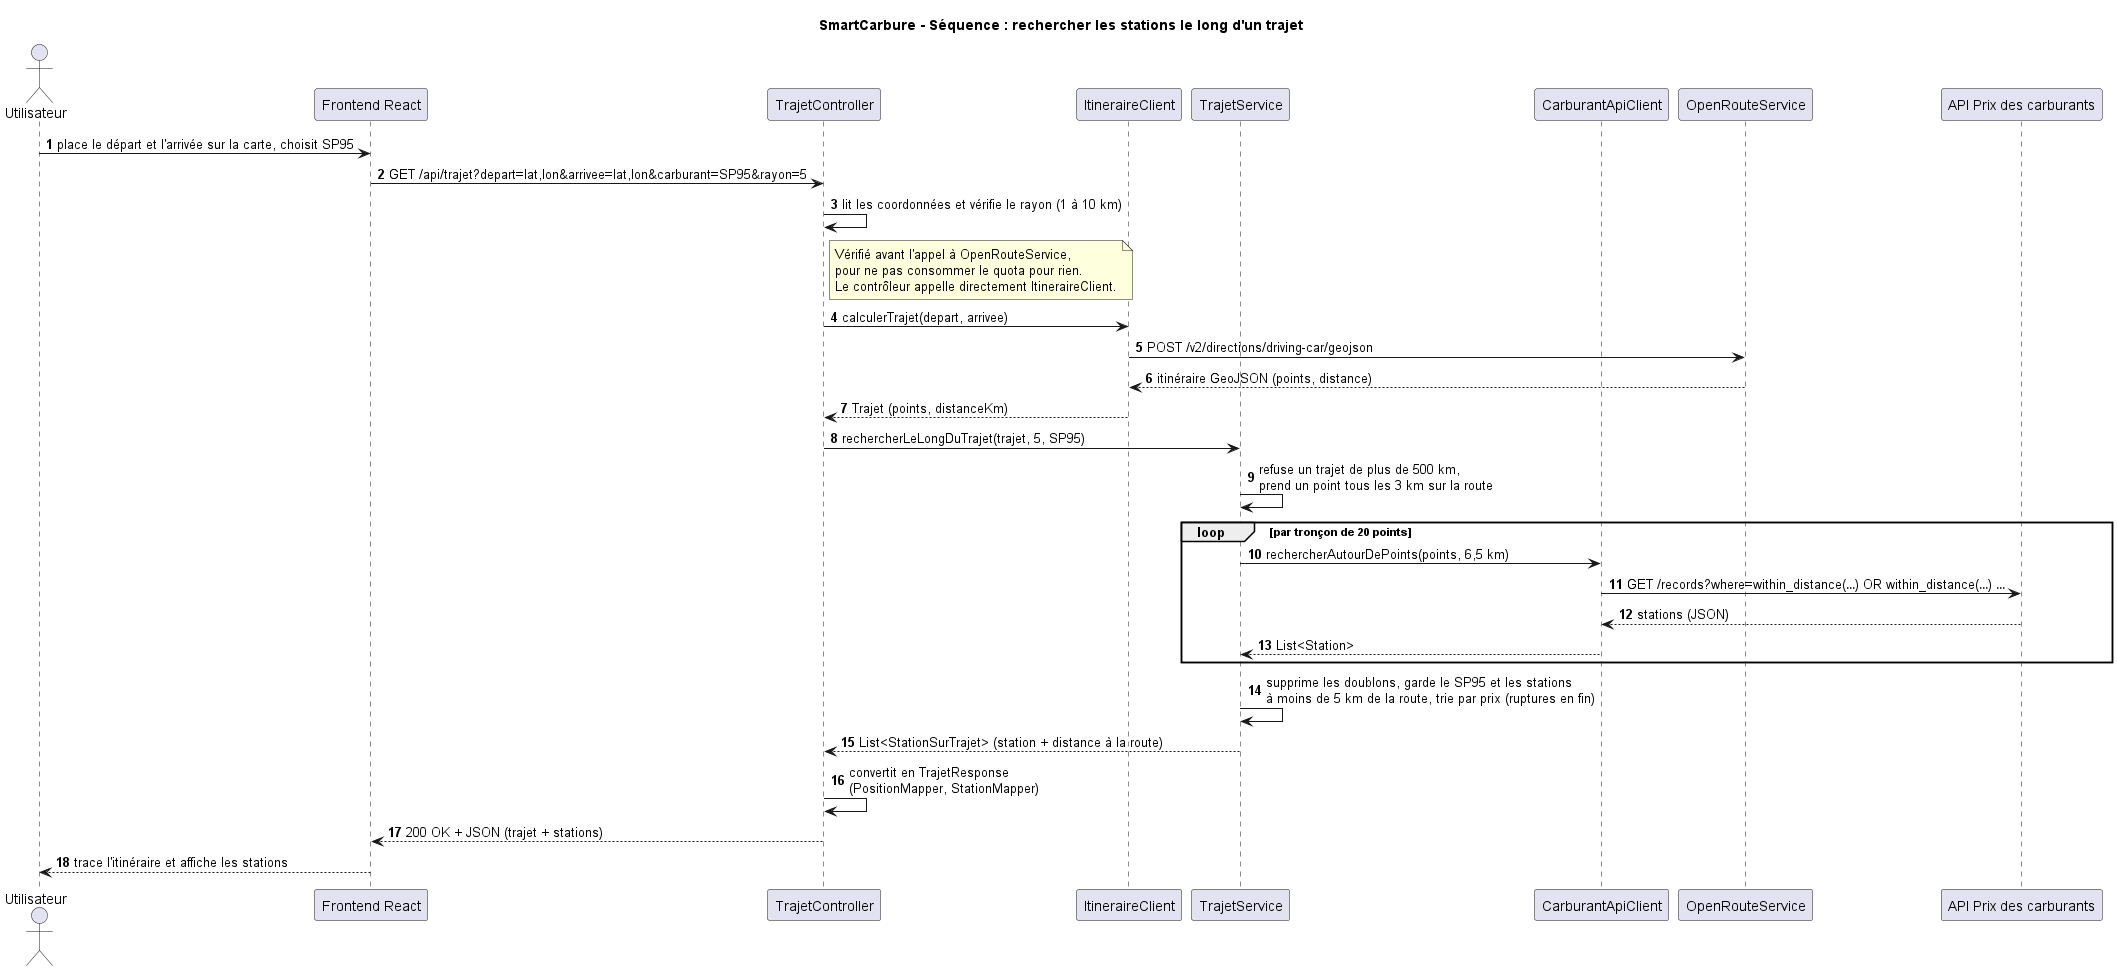

The diagram above was rendered by PlantUML. Its source (embedded in the PNG):
@startuml sequence_trajet
' Source de docs/diagrammes/sequence_trajet.png (F6 : stations le long d'un trajet, scénario nominal).
' Les appels suivent le code de main. Après une modification, régénérer l'image avec PlantUML.

title SmartCarbure - Séquence : rechercher les stations le long d'un trajet

autonumber
actor Utilisateur
participant "Frontend React" as Front
participant TrajetController
participant ItineraireClient
participant TrajetService
participant CarburantApiClient
participant "OpenRouteService" as Ors
participant "API Prix des carburants" as Api

Utilisateur -> Front : place le départ et l'arrivée sur la carte, choisit SP95
Front -> TrajetController : GET /api/trajet?depart=lat,lon&arrivee=lat,lon&carburant=SP95&rayon=5
TrajetController -> TrajetController : lit les coordonnées et vérifie le rayon (1 à 10 km)
note right of TrajetController
  Vérifié avant l'appel à OpenRouteService,
  pour ne pas consommer le quota pour rien.
  Le contrôleur appelle directement ItineraireClient.
end note
TrajetController -> ItineraireClient : calculerTrajet(depart, arrivee)
ItineraireClient -> Ors : POST /v2/directions/driving-car/geojson
Ors --> ItineraireClient : itinéraire GeoJSON (points, distance)
ItineraireClient --> TrajetController : Trajet (points, distanceKm)
TrajetController -> TrajetService : rechercherLeLongDuTrajet(trajet, 5, SP95)
TrajetService -> TrajetService : refuse un trajet de plus de 500 km,\nprend un point tous les 3 km sur la route
loop par tronçon de 20 points
  TrajetService -> CarburantApiClient : rechercherAutourDePoints(points, 6,5 km)
  CarburantApiClient -> Api : GET /records?where=within_distance(…) OR within_distance(…) …
  Api --> CarburantApiClient : stations (JSON)
  CarburantApiClient --> TrajetService : List<Station>
end
TrajetService -> TrajetService : supprime les doublons, garde le SP95 et les stations\nà moins de 5 km de la route, trie par prix (ruptures en fin)
TrajetService --> TrajetController : List<StationSurTrajet> (station + distance à la route)
TrajetController -> TrajetController : convertit en TrajetResponse\n(PositionMapper, StationMapper)
TrajetController --> Front : 200 OK + JSON (trajet + stations)
Front --> Utilisateur : trace l'itinéraire et affiche les stations

@enduml